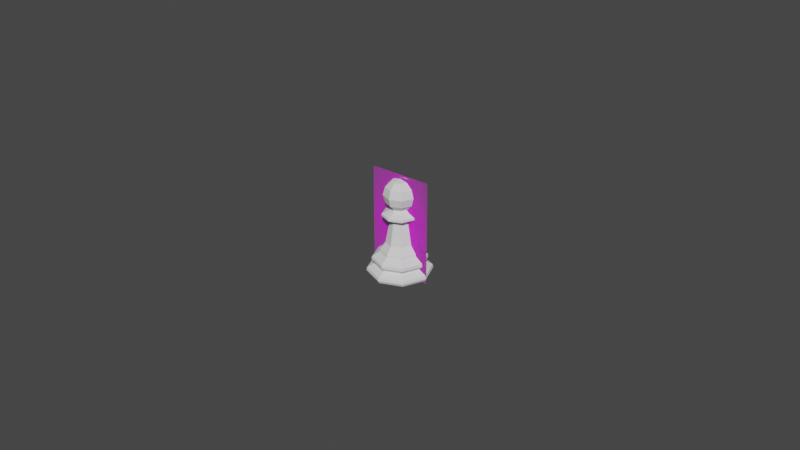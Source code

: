 # Source: pawn.blend  (saved by Blender 2.91.10; exported with 4.5.12 LTS)
import bpy
from mathutils import Matrix  # noqa: F401  (used for matrix-valued properties, if any)

bpy.ops.wm.read_factory_settings(use_empty=True)
scene = bpy.context.scene
scene.name = 'Scene'

# ---- collections
col_collection = bpy.data.collections.new('Collection'); scene.collection.children.link(col_collection)

# ---- images (referenced by path relative to the original .blend; pixels are not part of the script)
import os
ASSET_DIR = os.environ.get("B2B_ASSET_DIR", "")  # directory of the original .blend (textures are referenced by path, not embedded)
HERE = os.path.dirname(os.path.abspath(__file__))  # packed textures are extracted next to this script under _unpacked/

def load_image(name, relpath, width, height, colorspace="sRGB"):
    """Load a texture the original file referenced (path relative to the .blend, or extracted next to this script)."""
    p = next((c for c in (os.path.join(HERE, relpath), os.path.join(ASSET_DIR, relpath)) if relpath and os.path.exists(c)), "")
    if p:
        img = bpy.data.images.load(p, check_existing=True)
        img.name = name
    else:  # same state as the original file: an image datablock whose file is absent (Cycles renders it pink)
        img = bpy.data.images.new(name, width, height)
        img.source = "FILE"
        img.filepath = "//" + (relpath or name)
    img.colorspace_settings.name = colorspace
    return img
img_pawn_png = load_image('pawn.png', 'pawn.png', 1024, 1024, 'sRGB')

# ---- materials (node trees are filled in below, after node groups)
mat_pawn = bpy.data.materials.new('pawn')
mat_pawn.surface_render_method = 'BLENDED'
mat_pawn.blend_method = 'BLEND'
mat_pawn.use_transparent_shadow = False

# ---- material node trees
mat_pawn.use_nodes = True; mat_pawn.node_tree.nodes.clear()
_N = mat_pawn.node_tree.nodes; _L = mat_pawn.node_tree.links
n0 = _N.new('ShaderNodeOutputMaterial'); n0.name = 'Material Output'; n0.location = (300, 300)
n1 = _N.new('ShaderNodeTexImage'); n1.name = 'Image Texture'; n1.location = (-200, 300)
n1.image = img_pawn_png
n1.extension = 'CLIP'
n2 = _N.new('ShaderNodeBsdfPrincipled'); n2.name = 'Principled BSDF'; n2.location = (0, 300)
n2.distribution = 'GGX'
n2.subsurface_method = 'BURLEY'
n2.inputs[3].default_value = 1.45
n2.inputs[27].default_value = (0.0, 0.0, 0.0, 1.0)
n2.inputs[28].default_value = 1.0
_L.new(n1.outputs[0], n2.inputs[0])
_L.new(n1.outputs[1], n2.inputs[4])
_L.new(n2.outputs[0], n0.inputs[0])
n0.is_active_output = True

# ---- world
world_world = bpy.data.worlds.new('World'); scene.world = world_world
world_world.use_nodes = True; world_world.node_tree.nodes.clear()
_N = world_world.node_tree.nodes; _L = world_world.node_tree.links
n0 = _N.new('ShaderNodeOutputWorld'); n0.name = 'World Output'; n0.location = (300, 300)
n1 = _N.new('ShaderNodeBackground'); n1.name = 'Background'; n1.location = (10, 300)
n1.inputs[0].default_value = (0.05088, 0.05088, 0.05088, 1.0)
_L.new(n1.outputs[0], n0.inputs[0])
n0.is_active_output = True
world_world.color = (0.05088, 0.05088, 0.05088)
world_world.use_sun_shadow = False
world_world.sun_shadow_jitter_overblur = 0.0

# ---- meshes
me_pawn = bpy.data.meshes.new('pawn')
me_pawn.from_pydata([(-0.01544, 1.553e-05, 0.0), (0.01544, 1.553e-05, 0.0), (-0.01544, 0.05003, 0.0), (0.01544, 0.05003, 0.0)], [], [(0, 1, 3, 2)])
_uv = me_pawn.uv_layers.new(name='UVMap')
_uv.uv.foreach_set('vector', [0.0, 0.0, 1.0, 0.0, 1.0, 1.0, 0.0, 1.0])
me_pawn.materials.append(mat_pawn)
me_pawn.use_remesh_fix_poles = True
me_pawn.use_remesh_preserve_attributes = False
me_pawn.use_mirror_vertex_groups = False
me_pawn.update()
me_cylinder = bpy.data.meshes.new('Cylinder')
me_cylinder.from_pydata([(3.262e-10, 0.01099, 0.0147), (0.007769, 0.007769, 0.0147), (0.01099, -6.822e-10, 0.0147), (0.007769, -0.007769, 0.0147), (-6.343e-10, -0.01099, 0.0147), (-0.007769, -0.007769, 0.0147), (-0.01099, -7.094e-11, 0.0147), (-0.007769, 0.007769, 0.0147), (3.262e-10, 0.01563, 0.01), (3.262e-10, 0.0158, 0.008217), (0.01117, 0.01117, 0.008217), (0.01105, 0.01105, 0.01), (0.0158, -9.75e-10, 0.008217), (0.01563, -9.604e-10, 0.01), (0.01117, -0.01117, 0.008217), (0.01105, -0.01105, 0.01), (-1.056e-09, -0.0158, 0.008217), (-1.027e-09, -0.01563, 0.01), (-0.01117, -0.01117, 0.008217), (-0.01105, -0.01105, 0.01), (-0.0158, -8.731e-11, 0.008217), (-0.01563, -8.731e-11, 0.01), (-0.01117, 0.01117, 0.008217), (-0.01105, 0.01105, 0.01), (1.189e-10, 0.01384, 0.00593), (0.009783, 0.009783, 0.00593), (0.01384, -7.177e-10, 0.00593), (0.009783, -0.009783, 0.00593), (-7.136e-10, -0.01384, 0.00593), (-0.009783, -0.009783, 0.00593), (-0.01384, -2.607e-10, 0.00593), (-0.009783, 0.009783, 0.00593), (0.01294, 0.01294, 0.003292), (0.01321, 0.01321, 0.001583), (0.01831, -1.139e-09, 0.003292), (0.01868, -1.161e-09, 0.001583), (0.01294, -0.01294, 0.003292), (0.01321, -0.01321, 0.001583), (-1.275e-09, -0.01831, 0.003292), (-1.307e-09, -0.01868, 0.001583), (-0.01294, -0.01294, 0.003292), (-0.01321, -0.01321, 0.001583), (-0.01831, -1.201e-10, 0.003292), (-0.01868, -1.219e-10, 0.001583), (-0.01294, 0.01294, 0.003292), (-0.01321, 0.01321, 0.001583), (3.262e-10, 0.01868, 0.001583), (3.262e-10, 0.01831, 0.003292), (3.87e-10, 0.01783, -5.821e-11), (0.01261, 0.01261, -5.821e-11), (0.01783, -9.911e-10, -5.821e-11), (0.01261, -0.01261, -5.821e-11), (-1.241e-09, -0.01783, -5.821e-11), (-0.01261, -0.01261, -5.821e-11), (-0.01783, 5.613e-11, -5.821e-11), (-0.01261, 0.01261, -5.821e-11), (2.965e-10, 0.0114, 0.01326), (0.008063, 0.008063, 0.01326), (0.0114, -7.278e-10, 0.01326), (0.008063, -0.008063, 0.01326), (-7.003e-10, -0.0114, 0.01326), (-0.008063, -0.008063, 0.01326), (-0.0114, -9.34e-11, 0.01326), (-0.008063, 0.008063, 0.01326), (0.00564, 0.00564, 0.01886), (1.772e-10, 0.007976, 0.01886), (0.007976, -4.357e-10, 0.01886), (0.00564, -0.00564, 0.01886), (-5.201e-10, -0.007976, 0.01886), (-0.00564, -0.00564, 0.01886), (-0.007976, 8.099e-12, 0.01886), (-0.00564, 0.00564, 0.01886), (0.003927, 0.003927, 0.03266), (-4.599e-10, 0.005553, 0.03266), (0.005553, -3.364e-10, 0.03266), (0.003927, -0.003927, 0.03266), (-9.454e-10, -0.005553, 0.03266), (-0.003927, -0.003927, 0.03266), (-0.005553, -2.739e-11, 0.03266), (-0.003927, 0.003927, 0.03266), (0.004274, 0.004274, 0.03855), (-5.12e-10, 0.006044, 0.03855), (0.006044, -2.963e-10, 0.03855), (0.004274, -0.004274, 0.03855), (-1.04e-09, -0.006044, 0.03855), (-0.004274, -0.004274, 0.03855), (-0.006044, 3.998e-11, 0.03855), (-0.004274, 0.004274, 0.03855), (0.007076, 0.007076, 0.03655), (0.007109, 0.007109, 0.03533), (-3.921e-10, 0.01005, 0.03533), (-4.06e-10, 0.01001, 0.03655), (0.01001, -6.332e-10, 0.03655), (0.01005, -6.53e-10, 0.03533), (0.007076, -0.007076, 0.03655), (0.007109, -0.007109, 0.03533), (-1.281e-09, -0.01001, 0.03655), (-1.271e-09, -0.01005, 0.03533), (-0.007076, -0.007076, 0.03655), (-0.007109, -0.007109, 0.03533), (-0.01001, -7.641e-11, 0.03655), (-0.01005, -9.365e-11, 0.03533), (-0.007076, 0.007076, 0.03655), (-0.007109, 0.007109, 0.03533), (3.523e-05, -2.222e-06, 0.05733), (0.003338, 0.0033, 0.05629), (0.005755, 0.005718, 0.05282), (0.00664, 0.006602, 0.04808), (0.005755, 0.005718, 0.04334), (0.003338, 0.0033, 0.03987), (0.004705, -2.221e-06, 0.05629), (0.008124, -2.221e-06, 0.05282), (0.009376, -2.221e-06, 0.04808), (0.008124, -2.221e-06, 0.04334), (0.004705, -2.221e-06, 0.03987), (0.003338, -0.003305, 0.05629), (0.005755, -0.005722, 0.05282), (0.00664, -0.006607, 0.04808), (0.005755, -0.005722, 0.04334), (0.003338, -0.003305, 0.03987), (3.523e-05, -0.004672, 0.05629), (3.523e-05, -0.008091, 0.05282), (3.523e-05, -0.009343, 0.04808), (3.523e-05, -0.008091, 0.04334), (3.523e-05, -0.004672, 0.03987), (-0.003267, -0.003305, 0.05629), (-0.005685, -0.005722, 0.05282), (-0.006569, -0.006607, 0.04808), (-0.005685, -0.005722, 0.04334), (-0.003267, -0.003305, 0.03987), (-0.004635, -2.221e-06, 0.05629), (-0.008054, -2.221e-06, 0.05282), (-0.009305, -2.221e-06, 0.04808), (-0.008054, -2.221e-06, 0.04334), (-0.004635, -2.221e-06, 0.03987), (-0.003267, 0.0033, 0.05629), (-0.005685, 0.005718, 0.05282), (-0.006569, 0.006602, 0.04808), (-0.005685, 0.005718, 0.04334), (-0.003267, 0.0033, 0.03987), (3.523e-05, 0.004668, 0.05629), (3.523e-05, 0.008087, 0.05282), (3.523e-05, 0.009338, 0.04808), (3.523e-05, 0.008087, 0.04334), (3.523e-05, 0.004668, 0.03987)], [], [(57, 1, 2, 58), (2, 1, 64, 66), (56, 0, 1, 57), (62, 6, 7, 63), (61, 5, 6, 62), (60, 4, 5, 61), (59, 3, 4, 60), (12, 26, 25, 10), (14, 27, 26, 12), (16, 28, 27, 14), (18, 29, 28, 16), (20, 30, 29, 18), (22, 31, 30, 20), (9, 24, 31, 22), (58, 2, 3, 59), (10, 25, 24, 9), (63, 23, 21, 62), (23, 8, 9, 22), (62, 21, 19, 61), (21, 23, 22, 20), (61, 19, 17, 60), (19, 21, 20, 18), (60, 17, 15, 59), (17, 19, 18, 16), (59, 15, 13, 58), (15, 17, 16, 14), (58, 13, 11, 57), (13, 15, 14, 12), (57, 11, 8, 56), (11, 13, 12, 10), (8, 11, 10, 9), (25, 32, 47, 24), (47, 32, 33, 46), (26, 34, 32, 25), (32, 34, 35, 33), (27, 36, 34, 26), (34, 36, 37, 35), (28, 38, 36, 27), (36, 38, 39, 37), (29, 40, 38, 28), (38, 40, 41, 39), (30, 42, 40, 29), (40, 42, 43, 41), (31, 44, 42, 30), (42, 44, 45, 43), (24, 47, 44, 31), (44, 47, 46, 45), (48, 46, 33, 49), (33, 35, 50, 49), (50, 35, 37, 51), (37, 39, 52, 51), (39, 41, 53, 52), (41, 43, 54, 53), (43, 45, 55, 54), (45, 46, 48, 55), (48, 49, 50, 51, 52, 53, 54, 55), (63, 7, 0, 56), (56, 8, 23, 63), (67, 66, 74, 75), (7, 6, 70, 71), (5, 4, 68, 69), (3, 2, 66, 67), (1, 0, 65, 64), (0, 7, 71, 65), (6, 5, 69, 70), (4, 3, 67, 68), (94, 92, 82, 83), (64, 65, 73, 72), (65, 71, 79, 73), (70, 69, 77, 78), (68, 67, 75, 76), (66, 64, 72, 74), (71, 70, 78, 79), (69, 68, 76, 77), (100, 98, 85, 86), (102, 100, 86, 87), (98, 96, 84, 85), (91, 102, 87, 81), (96, 94, 83, 84), (79, 103, 90, 73), (109, 114, 82, 80), (77, 99, 101, 78), (76, 75, 95, 97), (88, 91, 81, 80), (78, 101, 103, 79), (76, 97, 99, 77), (74, 93, 95, 75), (72, 89, 93, 74), (92, 88, 80, 82), (89, 90, 91, 88), (93, 89, 88, 92), (95, 93, 92, 94), (97, 95, 94, 96), (99, 97, 96, 98), (101, 99, 98, 100), (103, 101, 100, 102), (90, 103, 102, 91), (73, 90, 89, 72), (142, 141, 106, 107), (140, 104, 105), (143, 142, 107, 108), (141, 140, 105, 106), (144, 143, 108, 109), (108, 107, 112, 113), (106, 105, 110, 111), (109, 108, 113, 114), (107, 106, 111, 112), (105, 104, 110), (113, 112, 117, 118), (111, 110, 115, 116), (114, 113, 118, 119), (112, 111, 116, 117), (110, 104, 115), (118, 117, 122, 123), (116, 115, 120, 121), (119, 118, 123, 124), (117, 116, 121, 122), (115, 104, 120), (121, 120, 125, 126), (124, 123, 128, 129), (122, 121, 126, 127), (120, 104, 125), (123, 122, 127, 128), (129, 128, 133, 134), (127, 126, 131, 132), (125, 104, 130), (128, 127, 132, 133), (126, 125, 130, 131), (134, 133, 138, 139), (132, 131, 136, 137), (130, 104, 135), (133, 132, 137, 138), (131, 130, 135, 136), (139, 138, 143, 144), (137, 136, 141, 142), (135, 104, 140), (138, 137, 142, 143), (136, 135, 140, 141), (114, 119, 83, 82), (119, 124, 84, 83), (124, 129, 85, 84), (129, 134, 86, 85), (134, 139, 87, 86), (139, 144, 81, 87), (144, 109, 80, 81)])
_uv = me_cylinder.uv_layers.new(name='UVMap')
_uv.uv.foreach_set('vector', [0.875, 0.9456, 0.875, 1.0, 0.75, 1.0, 0.75, 0.9456, 0.75, 1.0, 0.875, 1.0, 0.875, 1.0, 0.75, 1.0, 1.0, 0.9456, 1.0, 1.0, 0.875, 1.0, 0.875, 0.9456, 0.25, 0.9456, 0.25, 1.0, 0.125, 1.0, 0.125, 0.9456, 0.375, 0.9456, 0.375, 1.0, 0.25, 1.0, 0.25, 0.9456, 0.5, 0.9456, 0.5, 1.0, 0.375, 1.0, 0.375, 0.9456, 0.625, 0.9456, 0.625, 1.0, 0.5, 1.0, 0.5, 0.9456, 0.75, 0.7671, 0.75, 0.7073, 0.875, 0.7073, 0.875, 0.7671, 0.625, 0.7671, 0.625, 0.7073, 0.75, 0.7073, 0.75, 0.7671, 0.5, 0.7671, 0.5, 0.7073, 0.625, 0.7073, 0.625, 0.7671, 0.375, 0.7671, 0.375, 0.7073, 0.5, 0.7073, 0.5, 0.7671, 0.25, 0.7671, 0.25, 0.7073, 0.375, 0.7073, 0.375, 0.7671, 0.125, 0.7671, 0.125, 0.7073, 0.25, 0.7073, 0.25, 0.7671, 0.002605, 0.7671, -0.0005224, 0.7073, 0.125, 0.7073, 0.125, 0.7671, 0.75, 0.9456, 0.75, 1.0, 0.625, 1.0, 0.625, 0.9456, 0.875, 0.7671, 0.875, 0.7073, 1.001, 0.7073, 0.9974, 0.7671, 0.125, 0.9456, 0.125, 0.8316, 0.25, 0.8316, 0.25, 0.9456, 0.125, 0.8316, 0.001901, 0.8316, 0.002605, 0.7671, 0.125, 0.7671, 0.25, 0.9456, 0.25, 0.8316, 0.375, 0.8316, 0.375, 0.9456, 0.25, 0.8316, 0.125, 0.8316, 0.125, 0.7671, 0.25, 0.7671, 0.375, 0.9456, 0.375, 0.8316, 0.5, 0.8316, 0.5, 0.9456, 0.375, 0.8316, 0.25, 0.8316, 0.25, 0.7671, 0.375, 0.7671, 0.5, 0.9456, 0.5, 0.8316, 0.625, 0.8316, 0.625, 0.9456, 0.5, 0.8316, 0.375, 0.8316, 0.375, 0.7671, 0.5, 0.7671, 0.625, 0.9456, 0.625, 0.8316, 0.75, 0.8316, 0.75, 0.9456, 0.625, 0.8316, 0.5, 0.8316, 0.5, 0.7671, 0.625, 0.7671, 0.75, 0.9456, 0.75, 0.8316, 0.875, 0.8316, 0.875, 0.9456, 0.75, 0.8316, 0.625, 0.8316, 0.625, 0.7671, 0.75, 0.7671, 0.875, 0.9456, 0.875, 0.8316, 0.9981, 0.8316, 1.0, 0.9456, 0.875, 0.8316, 0.75, 0.8316, 0.75, 0.7671, 0.875, 0.7671, 0.9981, 0.8316, 0.875, 0.8316, 0.875, 0.7671, 0.9974, 0.7671, 0.875, 0.7073, 0.875, 0.5905, 0.9985, 0.5905, 1.001, 0.7073, 0.9985, 0.5905, 0.875, 0.5905, 0.875, 0.5586, 0.9995, 0.5586, 0.75, 0.7073, 0.75, 0.5905, 0.875, 0.5905, 0.875, 0.7073, 0.875, 0.5905, 0.75, 0.5905, 0.75, 0.5586, 0.875, 0.5586, 0.625, 0.7073, 0.625, 0.5905, 0.75, 0.5905, 0.75, 0.7073, 0.75, 0.5905, 0.625, 0.5905, 0.625, 0.5586, 0.75, 0.5586, 0.5, 0.7073, 0.5, 0.5905, 0.625, 0.5905, 0.625, 0.7073, 0.625, 0.5905, 0.5, 0.5905, 0.5, 0.5586, 0.625, 0.5586, 0.375, 0.7073, 0.375, 0.5905, 0.5, 0.5905, 0.5, 0.7073, 0.5, 0.5905, 0.375, 0.5905, 0.375, 0.5586, 0.5, 0.5586, 0.25, 0.7073, 0.25, 0.5905, 0.375, 0.5905, 0.375, 0.7073, 0.375, 0.5905, 0.25, 0.5905, 0.25, 0.5586, 0.375, 0.5586, 0.125, 0.7073, 0.125, 0.5905, 0.25, 0.5905, 0.25, 0.7073, 0.25, 0.5905, 0.125, 0.5905, 0.125, 0.5586, 0.25, 0.5586, -0.0005224, 0.7073, 0.001484, 0.5905, 0.125, 0.5905, 0.125, 0.7073, 0.125, 0.5905, 0.001484, 0.5905, 0.0005248, 0.5586, 0.125, 0.5586, 0.9983, 0.5, 0.9995, 0.5586, 0.875, 0.5586, 0.8767, 0.5, 0.875, 0.5586, 0.75, 0.5586, 0.7517, 0.5, 0.8733, 0.5, 0.7483, 0.5, 0.75, 0.5586, 0.625, 0.5586, 0.6267, 0.5, 0.625, 0.5586, 0.5, 0.5586, 0.5017, 0.5, 0.6233, 0.5, 0.5, 0.5586, 0.375, 0.5586, 0.3767, 0.5, 0.4983, 0.5, 0.375, 0.5586, 0.25, 0.5586, 0.2517, 0.5, 0.3733, 0.5, 0.25, 0.5586, 0.125, 0.5586, 0.1267, 0.5, 0.2483, 0.5, 0.125, 0.5586, 0.0005248, 0.5586, 0.001691, 0.5, 0.1233, 0.5, 0.75, 0.4835, 0.9151, 0.4151, 0.9835, 0.25, 0.9151, 0.08488, 0.75, 0.01649, 0.5849, 0.08488, 0.5165, 0.25, 0.5849, 0.4151, 0.125, 0.9456, 0.125, 1.0, 0.0, 1.0, 0.0, 0.9456, 0.0, 0.9456, 0.001901, 0.8316, 0.125, 0.8316, 0.125, 0.9456, 0.625, 1.0, 0.75, 1.0, 0.75, 1.0, 0.625, 1.0, 0.125, 1.0, 0.25, 1.0, 0.25, 1.0, 0.125, 1.0, 0.375, 1.0, 0.5, 1.0, 0.5, 1.0, 0.375, 1.0, 0.625, 1.0, 0.75, 1.0, 0.75, 1.0, 0.625, 1.0, 0.875, 1.0, 1.0, 1.0, 1.0, 1.0, 0.875, 1.0, 0.0, 1.0, 0.125, 1.0, 0.125, 1.0, 0.0, 1.0, 0.25, 1.0, 0.375, 1.0, 0.375, 1.0, 0.25, 1.0, 0.5, 1.0, 0.625, 1.0, 0.625, 1.0, 0.5, 1.0, 0.625, 1.0, 0.75, 1.0, 0.75, 1.0, 0.625, 1.0, 0.875, 1.0, 1.0, 1.0, 1.0, 1.0, 0.875, 1.0, 0.0, 1.0, 0.125, 1.0, 0.125, 1.0, 0.0, 1.0, 0.25, 1.0, 0.375, 1.0, 0.375, 1.0, 0.25, 1.0, 0.5, 1.0, 0.625, 1.0, 0.625, 1.0, 0.5, 1.0, 0.75, 1.0, 0.875, 1.0, 0.875, 1.0, 0.75, 1.0, 0.125, 1.0, 0.25, 1.0, 0.25, 1.0, 0.125, 1.0, 0.375, 1.0, 0.5, 1.0, 0.5, 1.0, 0.375, 1.0, 0.25, 1.0, 0.375, 1.0, 0.375, 1.0, 0.25, 1.0, 0.125, 1.0, 0.25, 1.0, 0.25, 1.0, 0.125, 1.0, 0.375, 1.0, 0.5, 1.0, 0.5, 1.0, 0.375, 1.0, 0.0, 1.0, 0.125, 1.0, 0.125, 1.0, 0.0, 1.0, 0.5, 1.0, 0.625, 1.0, 0.625, 1.0, 0.5, 1.0, 0.125, 1.0, 0.125, 1.0, 0.0, 1.0, 0.0, 1.0, 0.625, 0.1667, 0.5, 0.1667, 0.75, 1.0, 0.875, 1.0, 0.375, 1.0, 0.375, 1.0, 0.25, 1.0, 0.25, 1.0, 0.5, 1.0, 0.625, 1.0, 0.625, 1.0, 0.5, 1.0, 0.875, 1.0, 1.0, 1.0, 1.0, 1.0, 0.875, 1.0, 0.25, 1.0, 0.25, 1.0, 0.125, 1.0, 0.125, 1.0, 0.5, 1.0, 0.5, 1.0, 0.375, 1.0, 0.375, 1.0, 0.75, 1.0, 0.75, 1.0, 0.625, 1.0, 0.625, 1.0, 0.875, 1.0, 0.875, 1.0, 0.75, 1.0, 0.75, 1.0, 0.75, 1.0, 0.875, 1.0, 0.875, 1.0, 0.75, 1.0, 0.875, 1.0, 1.0, 1.0, 1.0, 1.0, 0.875, 1.0, 0.75, 1.0, 0.875, 1.0, 0.875, 1.0, 0.75, 1.0, 0.625, 1.0, 0.75, 1.0, 0.75, 1.0, 0.625, 1.0, 0.5, 1.0, 0.625, 1.0, 0.625, 1.0, 0.5, 1.0, 0.375, 1.0, 0.5, 1.0, 0.5, 1.0, 0.375, 1.0, 0.25, 1.0, 0.375, 1.0, 0.375, 1.0, 0.25, 1.0, 0.125, 1.0, 0.25, 1.0, 0.25, 1.0, 0.125, 1.0, 0.0, 1.0, 0.125, 1.0, 0.125, 1.0, 0.0, 1.0, 1.0, 1.0, 1.0, 1.0, 0.875, 1.0, 0.875, 1.0, 0.75, 0.5, 0.75, 0.6667, 0.625, 0.6667, 0.625, 0.5, 0.75, 0.8333, 0.6875, 1.0, 0.625, 0.8333, 0.75, 0.3333, 0.75, 0.5, 0.625, 0.5, 0.625, 0.3333, 0.75, 0.6667, 0.75, 0.8333, 0.625, 0.8333, 0.625, 0.6667, 0.75, 0.1667, 0.75, 0.3333, 0.625, 0.3333, 0.625, 0.1667, 0.625, 0.3333, 0.625, 0.5, 0.5, 0.5, 0.5, 0.3333, 0.625, 0.6667, 0.625, 0.8333, 0.5, 0.8333, 0.5, 0.6667, 0.625, 0.1667, 0.625, 0.3333, 0.5, 0.3333, 0.5, 0.1667, 0.625, 0.5, 0.625, 0.6667, 0.5, 0.6667, 0.5, 0.5, 0.625, 0.8333, 0.5625, 1.0, 0.5, 0.8333, 0.5, 0.3333, 0.5, 0.5, 0.375, 0.5, 0.375, 0.3333, 0.5, 0.6667, 0.5, 0.8333, 0.375, 0.8333, 0.375, 0.6667, 0.5, 0.1667, 0.5, 0.3333, 0.375, 0.3333, 0.375, 0.1667, 0.5, 0.5, 0.5, 0.6667, 0.375, 0.6667, 0.375, 0.5, 0.5, 0.8333, 0.4375, 1.0, 0.375, 0.8333, 0.375, 0.3333, 0.375, 0.5, 0.25, 0.5, 0.25, 0.3333, 0.375, 0.6667, 0.375, 0.8333, 0.25, 0.8333, 0.25, 0.6667, 0.375, 0.1667, 0.375, 0.3333, 0.25, 0.3333, 0.25, 0.1667, 0.375, 0.5, 0.375, 0.6667, 0.25, 0.6667, 0.25, 0.5, 0.375, 0.8333, 0.3125, 1.0, 0.25, 0.8333, 0.25, 0.6667, 0.25, 0.8333, 0.125, 0.8333, 0.125, 0.6667, 0.25, 0.1667, 0.25, 0.3333, 0.125, 0.3333, 0.125, 0.1667, 0.25, 0.5, 0.25, 0.6667, 0.125, 0.6667, 0.125, 0.5, 0.25, 0.8333, 0.1875, 1.0, 0.125, 0.8333, 0.25, 0.3333, 0.25, 0.5, 0.125, 0.5, 0.125, 0.3333, 0.125, 0.1667, 0.125, 0.3333, 0.0, 0.3333, 0.0, 0.1667, 0.125, 0.5, 0.125, 0.6667, 0.0, 0.6667, 0.0, 0.5, 0.125, 0.8333, 0.0625, 1.0, 0.0, 0.8333, 0.125, 0.3333, 0.125, 0.5, 0.0, 0.5, 0.0, 0.3333, 0.125, 0.6667, 0.125, 0.8333, 0.0, 0.8333, 0.0, 0.6667, 1.0, 0.1667, 1.0, 0.3333, 0.875, 0.3333, 0.875, 0.1667, 1.0, 0.5, 1.0, 0.6667, 0.875, 0.6667, 0.875, 0.5, 1.0, 0.8333, 0.9375, 1.0, 0.875, 0.8333, 1.0, 0.3333, 1.0, 0.5, 0.875, 0.5, 0.875, 0.3333, 1.0, 0.6667, 1.0, 0.8333, 0.875, 0.8333, 0.875, 0.6667, 0.875, 0.1667, 0.875, 0.3333, 0.75, 0.3333, 0.75, 0.1667, 0.875, 0.5, 0.875, 0.6667, 0.75, 0.6667, 0.75, 0.5, 0.875, 0.8333, 0.8125, 1.0, 0.75, 0.8333, 0.875, 0.3333, 0.875, 0.5, 0.75, 0.5, 0.75, 0.3333, 0.875, 0.6667, 0.875, 0.8333, 0.75, 0.8333, 0.75, 0.6667, 0.5, 0.1667, 0.375, 0.1667, 0.625, 1.0, 0.75, 1.0, 0.375, 0.1667, 0.25, 0.1667, 0.5, 1.0, 0.625, 1.0, 0.25, 0.1667, 0.125, 0.1667, 0.375, 1.0, 0.5, 1.0, 0.125, 0.1667, 0.0, 0.1667, 0.25, 1.0, 0.375, 1.0, 1.0, 0.1667, 0.875, 0.1667, 0.125, 1.0, 0.25, 1.0, 0.875, 0.1667, 0.75, 0.1667, 0.0, 1.0, 0.125, 1.0, 0.75, 0.1667, 0.625, 0.1667, 0.875, 1.0, 1.0, 1.0])
me_cylinder.use_remesh_fix_poles = True
me_cylinder.use_remesh_preserve_attributes = False
me_cylinder.use_mirror_vertex_groups = False
me_cylinder.update()

# ---- objects
ob_pawnref = bpy.data.objects.new('pawnref', me_pawn)
ob_pawn = bpy.data.objects.new('Pawn', me_cylinder)

# ---- transforms, parenting, visibility, modifiers, constraints
ob_pawnref.location = (0.0, 0.0, -0.0008565)
ob_pawnref.rotation_euler = (1.571, 0.0, 0.0)
ob_pawnref.scale = (0.6472, 0.6472, 0.6472)
ob_pawnref.lineart.crease_threshold = 0.0
ob_pawn.location = (-1.746e-10, 3.492e-10, 0.0)
ob_pawn.scale = (0.5353, 0.5353, 0.5274)
ob_pawn.display_type = 'WIRE'
ob_pawn.lineart.crease_threshold = 0.0

# ---- collection membership
col_collection.objects.link(ob_pawnref)
col_collection.objects.link(ob_pawn)

# ---- scene / render settings (as saved in the file)
scene.frame_start = 1; scene.frame_end = 250; scene.frame_set(1)
scene.render.engine = 'BLENDER_EEVEE_NEXT'
scene.cycles.use_denoising = False
scene.cycles.samples = 128
scene.cycles.sampling_pattern = 'TABULATED_SOBOL'
scene.cycles.use_adaptive_sampling = False
scene.cycles.use_light_tree = False
scene.view_settings.view_transform = 'Filmic'
bpy.context.view_layer.update()

# ---- added for rendering (the .blend has no active camera and no usable light): camera, sun
cam_auto = bpy.data.cameras.new('AutoCamera')
cam_auto.lens = 50.0
cam_auto.sensor_width = 36.0
cam_auto.clip_end = 1000.0
ob_auto_camera = bpy.data.objects.new('AutoCamera', cam_auto)
scene.collection.objects.link(ob_auto_camera)
ob_auto_camera.location = (0.185045, -0.222054, 0.163373)
ob_auto_camera.rotation_euler = (1.09748, -7.21219e-08, 0.694738)
scene.camera = ob_auto_camera
light_auto_sun = bpy.data.lights.new('AutoSun', 'SUN')
light_auto_sun.energy = 3.0
light_auto_sun.angle = 0.0523599
ob_auto_sun = bpy.data.objects.new('AutoSun', light_auto_sun)
scene.collection.objects.link(ob_auto_sun)
ob_auto_sun.rotation_euler = (0.872665, 0.174533, 0.523599)
bpy.context.view_layer.update()

